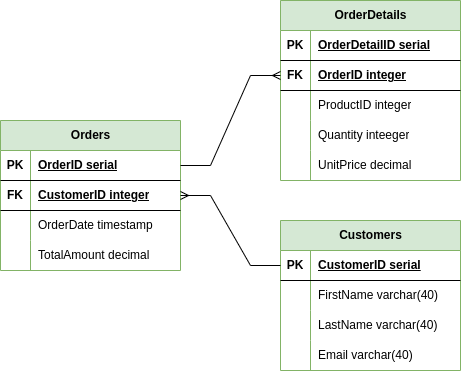

The diagram above was exported from draw.io. Its source (the exported page's mxGraphModel, read from the mxfile embedded in the PNG):
<mxGraphModel dx="400" dy="586" grid="1" gridSize="10" guides="1" tooltips="1" connect="1" arrows="1" fold="1" page="1" pageScale="1" pageWidth="850" pageHeight="1100" math="0" shadow="0">
  <root>
    <mxCell id="0" />
    <mxCell id="1" parent="0" />
    <mxCell id="o4Xg8eDcuoSitdWGhvh7-10" value="Customers" style="shape=table;startSize=30;container=1;collapsible=1;childLayout=tableLayout;fixedRows=1;rowLines=0;fontStyle=1;align=center;resizeLast=1;html=1;fillColor=#d5e8d4;strokeColor=#82b366;" vertex="1" parent="1">
      <mxGeometry x="370" y="240" width="180" height="150" as="geometry" />
    </mxCell>
    <mxCell id="o4Xg8eDcuoSitdWGhvh7-11" value="" style="shape=tableRow;horizontal=0;startSize=0;swimlaneHead=0;swimlaneBody=0;fillColor=none;collapsible=0;dropTarget=0;points=[[0,0.5],[1,0.5]];portConstraint=eastwest;top=0;left=0;right=0;bottom=1;" vertex="1" parent="o4Xg8eDcuoSitdWGhvh7-10">
      <mxGeometry y="30" width="180" height="30" as="geometry" />
    </mxCell>
    <mxCell id="o4Xg8eDcuoSitdWGhvh7-12" value="PK" style="shape=partialRectangle;connectable=0;fillColor=none;top=0;left=0;bottom=0;right=0;fontStyle=1;overflow=hidden;whiteSpace=wrap;html=1;" vertex="1" parent="o4Xg8eDcuoSitdWGhvh7-11">
      <mxGeometry width="30" height="30" as="geometry">
        <mxRectangle width="30" height="30" as="alternateBounds" />
      </mxGeometry>
    </mxCell>
    <mxCell id="o4Xg8eDcuoSitdWGhvh7-13" value="CustomerID serial" style="shape=partialRectangle;connectable=0;fillColor=none;top=0;left=0;bottom=0;right=0;align=left;spacingLeft=6;fontStyle=5;overflow=hidden;whiteSpace=wrap;html=1;" vertex="1" parent="o4Xg8eDcuoSitdWGhvh7-11">
      <mxGeometry x="30" width="150" height="30" as="geometry">
        <mxRectangle width="150" height="30" as="alternateBounds" />
      </mxGeometry>
    </mxCell>
    <mxCell id="o4Xg8eDcuoSitdWGhvh7-14" value="" style="shape=tableRow;horizontal=0;startSize=0;swimlaneHead=0;swimlaneBody=0;fillColor=none;collapsible=0;dropTarget=0;points=[[0,0.5],[1,0.5]];portConstraint=eastwest;top=0;left=0;right=0;bottom=0;" vertex="1" parent="o4Xg8eDcuoSitdWGhvh7-10">
      <mxGeometry y="60" width="180" height="30" as="geometry" />
    </mxCell>
    <mxCell id="o4Xg8eDcuoSitdWGhvh7-15" value="" style="shape=partialRectangle;connectable=0;fillColor=none;top=0;left=0;bottom=0;right=0;editable=1;overflow=hidden;whiteSpace=wrap;html=1;" vertex="1" parent="o4Xg8eDcuoSitdWGhvh7-14">
      <mxGeometry width="30" height="30" as="geometry">
        <mxRectangle width="30" height="30" as="alternateBounds" />
      </mxGeometry>
    </mxCell>
    <mxCell id="o4Xg8eDcuoSitdWGhvh7-16" value="FirstName varchar(40)" style="shape=partialRectangle;connectable=0;fillColor=none;top=0;left=0;bottom=0;right=0;align=left;spacingLeft=6;overflow=hidden;whiteSpace=wrap;html=1;" vertex="1" parent="o4Xg8eDcuoSitdWGhvh7-14">
      <mxGeometry x="30" width="150" height="30" as="geometry">
        <mxRectangle width="150" height="30" as="alternateBounds" />
      </mxGeometry>
    </mxCell>
    <mxCell id="o4Xg8eDcuoSitdWGhvh7-17" value="" style="shape=tableRow;horizontal=0;startSize=0;swimlaneHead=0;swimlaneBody=0;fillColor=none;collapsible=0;dropTarget=0;points=[[0,0.5],[1,0.5]];portConstraint=eastwest;top=0;left=0;right=0;bottom=0;" vertex="1" parent="o4Xg8eDcuoSitdWGhvh7-10">
      <mxGeometry y="90" width="180" height="30" as="geometry" />
    </mxCell>
    <mxCell id="o4Xg8eDcuoSitdWGhvh7-18" value="" style="shape=partialRectangle;connectable=0;fillColor=none;top=0;left=0;bottom=0;right=0;editable=1;overflow=hidden;whiteSpace=wrap;html=1;" vertex="1" parent="o4Xg8eDcuoSitdWGhvh7-17">
      <mxGeometry width="30" height="30" as="geometry">
        <mxRectangle width="30" height="30" as="alternateBounds" />
      </mxGeometry>
    </mxCell>
    <mxCell id="o4Xg8eDcuoSitdWGhvh7-19" value="LastName varchar(40)" style="shape=partialRectangle;connectable=0;fillColor=none;top=0;left=0;bottom=0;right=0;align=left;spacingLeft=6;overflow=hidden;whiteSpace=wrap;html=1;" vertex="1" parent="o4Xg8eDcuoSitdWGhvh7-17">
      <mxGeometry x="30" width="150" height="30" as="geometry">
        <mxRectangle width="150" height="30" as="alternateBounds" />
      </mxGeometry>
    </mxCell>
    <mxCell id="o4Xg8eDcuoSitdWGhvh7-20" value="" style="shape=tableRow;horizontal=0;startSize=0;swimlaneHead=0;swimlaneBody=0;fillColor=none;collapsible=0;dropTarget=0;points=[[0,0.5],[1,0.5]];portConstraint=eastwest;top=0;left=0;right=0;bottom=0;" vertex="1" parent="o4Xg8eDcuoSitdWGhvh7-10">
      <mxGeometry y="120" width="180" height="30" as="geometry" />
    </mxCell>
    <mxCell id="o4Xg8eDcuoSitdWGhvh7-21" value="" style="shape=partialRectangle;connectable=0;fillColor=none;top=0;left=0;bottom=0;right=0;editable=1;overflow=hidden;whiteSpace=wrap;html=1;" vertex="1" parent="o4Xg8eDcuoSitdWGhvh7-20">
      <mxGeometry width="30" height="30" as="geometry">
        <mxRectangle width="30" height="30" as="alternateBounds" />
      </mxGeometry>
    </mxCell>
    <mxCell id="o4Xg8eDcuoSitdWGhvh7-22" value="Email varchar(40)" style="shape=partialRectangle;connectable=0;fillColor=none;top=0;left=0;bottom=0;right=0;align=left;spacingLeft=6;overflow=hidden;whiteSpace=wrap;html=1;" vertex="1" parent="o4Xg8eDcuoSitdWGhvh7-20">
      <mxGeometry x="30" width="150" height="30" as="geometry">
        <mxRectangle width="150" height="30" as="alternateBounds" />
      </mxGeometry>
    </mxCell>
    <mxCell id="o4Xg8eDcuoSitdWGhvh7-23" value="Orders" style="shape=table;startSize=30;container=1;collapsible=1;childLayout=tableLayout;fixedRows=1;rowLines=0;fontStyle=1;align=center;resizeLast=1;html=1;fillColor=#d5e8d4;strokeColor=#82b366;" vertex="1" parent="1">
      <mxGeometry x="90" y="140" width="180" height="150" as="geometry" />
    </mxCell>
    <mxCell id="o4Xg8eDcuoSitdWGhvh7-24" value="" style="shape=tableRow;horizontal=0;startSize=0;swimlaneHead=0;swimlaneBody=0;fillColor=none;collapsible=0;dropTarget=0;points=[[0,0.5],[1,0.5]];portConstraint=eastwest;top=0;left=0;right=0;bottom=1;" vertex="1" parent="o4Xg8eDcuoSitdWGhvh7-23">
      <mxGeometry y="30" width="180" height="30" as="geometry" />
    </mxCell>
    <mxCell id="o4Xg8eDcuoSitdWGhvh7-25" value="PK" style="shape=partialRectangle;connectable=0;fillColor=none;top=0;left=0;bottom=0;right=0;fontStyle=1;overflow=hidden;whiteSpace=wrap;html=1;" vertex="1" parent="o4Xg8eDcuoSitdWGhvh7-24">
      <mxGeometry width="30" height="30" as="geometry">
        <mxRectangle width="30" height="30" as="alternateBounds" />
      </mxGeometry>
    </mxCell>
    <mxCell id="o4Xg8eDcuoSitdWGhvh7-26" value="OrderID serial" style="shape=partialRectangle;connectable=0;fillColor=none;top=0;left=0;bottom=0;right=0;align=left;spacingLeft=6;fontStyle=5;overflow=hidden;whiteSpace=wrap;html=1;" vertex="1" parent="o4Xg8eDcuoSitdWGhvh7-24">
      <mxGeometry x="30" width="150" height="30" as="geometry">
        <mxRectangle width="150" height="30" as="alternateBounds" />
      </mxGeometry>
    </mxCell>
    <mxCell id="o4Xg8eDcuoSitdWGhvh7-53" value="" style="shape=tableRow;horizontal=0;startSize=0;swimlaneHead=0;swimlaneBody=0;fillColor=none;collapsible=0;dropTarget=0;points=[[0,0.5],[1,0.5]];portConstraint=eastwest;top=0;left=0;right=0;bottom=1;" vertex="1" parent="o4Xg8eDcuoSitdWGhvh7-23">
      <mxGeometry y="60" width="180" height="30" as="geometry" />
    </mxCell>
    <mxCell id="o4Xg8eDcuoSitdWGhvh7-54" value="FK" style="shape=partialRectangle;connectable=0;fillColor=none;top=0;left=0;bottom=0;right=0;fontStyle=1;overflow=hidden;whiteSpace=wrap;html=1;" vertex="1" parent="o4Xg8eDcuoSitdWGhvh7-53">
      <mxGeometry width="30" height="30" as="geometry">
        <mxRectangle width="30" height="30" as="alternateBounds" />
      </mxGeometry>
    </mxCell>
    <mxCell id="o4Xg8eDcuoSitdWGhvh7-55" value="CustomerID integer" style="shape=partialRectangle;connectable=0;fillColor=none;top=0;left=0;bottom=0;right=0;align=left;spacingLeft=6;fontStyle=5;overflow=hidden;whiteSpace=wrap;html=1;" vertex="1" parent="o4Xg8eDcuoSitdWGhvh7-53">
      <mxGeometry x="30" width="150" height="30" as="geometry">
        <mxRectangle width="150" height="30" as="alternateBounds" />
      </mxGeometry>
    </mxCell>
    <mxCell id="o4Xg8eDcuoSitdWGhvh7-30" value="" style="shape=tableRow;horizontal=0;startSize=0;swimlaneHead=0;swimlaneBody=0;fillColor=none;collapsible=0;dropTarget=0;points=[[0,0.5],[1,0.5]];portConstraint=eastwest;top=0;left=0;right=0;bottom=0;" vertex="1" parent="o4Xg8eDcuoSitdWGhvh7-23">
      <mxGeometry y="90" width="180" height="30" as="geometry" />
    </mxCell>
    <mxCell id="o4Xg8eDcuoSitdWGhvh7-31" value="" style="shape=partialRectangle;connectable=0;fillColor=none;top=0;left=0;bottom=0;right=0;editable=1;overflow=hidden;whiteSpace=wrap;html=1;" vertex="1" parent="o4Xg8eDcuoSitdWGhvh7-30">
      <mxGeometry width="30" height="30" as="geometry">
        <mxRectangle width="30" height="30" as="alternateBounds" />
      </mxGeometry>
    </mxCell>
    <mxCell id="o4Xg8eDcuoSitdWGhvh7-32" value="OrderDate timestamp" style="shape=partialRectangle;connectable=0;fillColor=none;top=0;left=0;bottom=0;right=0;align=left;spacingLeft=6;overflow=hidden;whiteSpace=wrap;html=1;" vertex="1" parent="o4Xg8eDcuoSitdWGhvh7-30">
      <mxGeometry x="30" width="150" height="30" as="geometry">
        <mxRectangle width="150" height="30" as="alternateBounds" />
      </mxGeometry>
    </mxCell>
    <mxCell id="o4Xg8eDcuoSitdWGhvh7-33" value="" style="shape=tableRow;horizontal=0;startSize=0;swimlaneHead=0;swimlaneBody=0;fillColor=none;collapsible=0;dropTarget=0;points=[[0,0.5],[1,0.5]];portConstraint=eastwest;top=0;left=0;right=0;bottom=0;" vertex="1" parent="o4Xg8eDcuoSitdWGhvh7-23">
      <mxGeometry y="120" width="180" height="30" as="geometry" />
    </mxCell>
    <mxCell id="o4Xg8eDcuoSitdWGhvh7-34" value="" style="shape=partialRectangle;connectable=0;fillColor=none;top=0;left=0;bottom=0;right=0;editable=1;overflow=hidden;whiteSpace=wrap;html=1;" vertex="1" parent="o4Xg8eDcuoSitdWGhvh7-33">
      <mxGeometry width="30" height="30" as="geometry">
        <mxRectangle width="30" height="30" as="alternateBounds" />
      </mxGeometry>
    </mxCell>
    <mxCell id="o4Xg8eDcuoSitdWGhvh7-35" value="TotalAmount decimal" style="shape=partialRectangle;connectable=0;fillColor=none;top=0;left=0;bottom=0;right=0;align=left;spacingLeft=6;overflow=hidden;whiteSpace=wrap;html=1;" vertex="1" parent="o4Xg8eDcuoSitdWGhvh7-33">
      <mxGeometry x="30" width="150" height="30" as="geometry">
        <mxRectangle width="150" height="30" as="alternateBounds" />
      </mxGeometry>
    </mxCell>
    <mxCell id="o4Xg8eDcuoSitdWGhvh7-36" value="OrderDetails" style="shape=table;startSize=30;container=1;collapsible=1;childLayout=tableLayout;fixedRows=1;rowLines=0;fontStyle=1;align=center;resizeLast=1;html=1;fillColor=#d5e8d4;strokeColor=#82b366;" vertex="1" parent="1">
      <mxGeometry x="370" y="20" width="180" height="180" as="geometry" />
    </mxCell>
    <mxCell id="o4Xg8eDcuoSitdWGhvh7-37" value="" style="shape=tableRow;horizontal=0;startSize=0;swimlaneHead=0;swimlaneBody=0;fillColor=none;collapsible=0;dropTarget=0;points=[[0,0.5],[1,0.5]];portConstraint=eastwest;top=0;left=0;right=0;bottom=1;" vertex="1" parent="o4Xg8eDcuoSitdWGhvh7-36">
      <mxGeometry y="30" width="180" height="30" as="geometry" />
    </mxCell>
    <mxCell id="o4Xg8eDcuoSitdWGhvh7-38" value="PK" style="shape=partialRectangle;connectable=0;fillColor=none;top=0;left=0;bottom=0;right=0;fontStyle=1;overflow=hidden;whiteSpace=wrap;html=1;" vertex="1" parent="o4Xg8eDcuoSitdWGhvh7-37">
      <mxGeometry width="30" height="30" as="geometry">
        <mxRectangle width="30" height="30" as="alternateBounds" />
      </mxGeometry>
    </mxCell>
    <mxCell id="o4Xg8eDcuoSitdWGhvh7-39" value="OrderDetailID serial" style="shape=partialRectangle;connectable=0;fillColor=none;top=0;left=0;bottom=0;right=0;align=left;spacingLeft=6;fontStyle=5;overflow=hidden;whiteSpace=wrap;html=1;" vertex="1" parent="o4Xg8eDcuoSitdWGhvh7-37">
      <mxGeometry x="30" width="150" height="30" as="geometry">
        <mxRectangle width="150" height="30" as="alternateBounds" />
      </mxGeometry>
    </mxCell>
    <mxCell id="o4Xg8eDcuoSitdWGhvh7-57" value="" style="shape=tableRow;horizontal=0;startSize=0;swimlaneHead=0;swimlaneBody=0;fillColor=none;collapsible=0;dropTarget=0;points=[[0,0.5],[1,0.5]];portConstraint=eastwest;top=0;left=0;right=0;bottom=1;" vertex="1" parent="o4Xg8eDcuoSitdWGhvh7-36">
      <mxGeometry y="60" width="180" height="30" as="geometry" />
    </mxCell>
    <mxCell id="o4Xg8eDcuoSitdWGhvh7-58" value="FK" style="shape=partialRectangle;connectable=0;fillColor=none;top=0;left=0;bottom=0;right=0;fontStyle=1;overflow=hidden;whiteSpace=wrap;html=1;" vertex="1" parent="o4Xg8eDcuoSitdWGhvh7-57">
      <mxGeometry width="30" height="30" as="geometry">
        <mxRectangle width="30" height="30" as="alternateBounds" />
      </mxGeometry>
    </mxCell>
    <mxCell id="o4Xg8eDcuoSitdWGhvh7-59" value="OrderID integer" style="shape=partialRectangle;connectable=0;fillColor=none;top=0;left=0;bottom=0;right=0;align=left;spacingLeft=6;fontStyle=5;overflow=hidden;whiteSpace=wrap;html=1;" vertex="1" parent="o4Xg8eDcuoSitdWGhvh7-57">
      <mxGeometry x="30" width="150" height="30" as="geometry">
        <mxRectangle width="150" height="30" as="alternateBounds" />
      </mxGeometry>
    </mxCell>
    <mxCell id="o4Xg8eDcuoSitdWGhvh7-43" value="" style="shape=tableRow;horizontal=0;startSize=0;swimlaneHead=0;swimlaneBody=0;fillColor=none;collapsible=0;dropTarget=0;points=[[0,0.5],[1,0.5]];portConstraint=eastwest;top=0;left=0;right=0;bottom=0;" vertex="1" parent="o4Xg8eDcuoSitdWGhvh7-36">
      <mxGeometry y="90" width="180" height="30" as="geometry" />
    </mxCell>
    <mxCell id="o4Xg8eDcuoSitdWGhvh7-44" value="" style="shape=partialRectangle;connectable=0;fillColor=none;top=0;left=0;bottom=0;right=0;editable=1;overflow=hidden;whiteSpace=wrap;html=1;" vertex="1" parent="o4Xg8eDcuoSitdWGhvh7-43">
      <mxGeometry width="30" height="30" as="geometry">
        <mxRectangle width="30" height="30" as="alternateBounds" />
      </mxGeometry>
    </mxCell>
    <mxCell id="o4Xg8eDcuoSitdWGhvh7-45" value="ProductID integer" style="shape=partialRectangle;connectable=0;fillColor=none;top=0;left=0;bottom=0;right=0;align=left;spacingLeft=6;overflow=hidden;whiteSpace=wrap;html=1;" vertex="1" parent="o4Xg8eDcuoSitdWGhvh7-43">
      <mxGeometry x="30" width="150" height="30" as="geometry">
        <mxRectangle width="150" height="30" as="alternateBounds" />
      </mxGeometry>
    </mxCell>
    <mxCell id="o4Xg8eDcuoSitdWGhvh7-46" value="" style="shape=tableRow;horizontal=0;startSize=0;swimlaneHead=0;swimlaneBody=0;fillColor=none;collapsible=0;dropTarget=0;points=[[0,0.5],[1,0.5]];portConstraint=eastwest;top=0;left=0;right=0;bottom=0;" vertex="1" parent="o4Xg8eDcuoSitdWGhvh7-36">
      <mxGeometry y="120" width="180" height="30" as="geometry" />
    </mxCell>
    <mxCell id="o4Xg8eDcuoSitdWGhvh7-47" value="" style="shape=partialRectangle;connectable=0;fillColor=none;top=0;left=0;bottom=0;right=0;editable=1;overflow=hidden;whiteSpace=wrap;html=1;" vertex="1" parent="o4Xg8eDcuoSitdWGhvh7-46">
      <mxGeometry width="30" height="30" as="geometry">
        <mxRectangle width="30" height="30" as="alternateBounds" />
      </mxGeometry>
    </mxCell>
    <mxCell id="o4Xg8eDcuoSitdWGhvh7-48" value="Quantity inteeger" style="shape=partialRectangle;connectable=0;fillColor=none;top=0;left=0;bottom=0;right=0;align=left;spacingLeft=6;overflow=hidden;whiteSpace=wrap;html=1;" vertex="1" parent="o4Xg8eDcuoSitdWGhvh7-46">
      <mxGeometry x="30" width="150" height="30" as="geometry">
        <mxRectangle width="150" height="30" as="alternateBounds" />
      </mxGeometry>
    </mxCell>
    <mxCell id="o4Xg8eDcuoSitdWGhvh7-50" value="" style="shape=tableRow;horizontal=0;startSize=0;swimlaneHead=0;swimlaneBody=0;fillColor=none;collapsible=0;dropTarget=0;points=[[0,0.5],[1,0.5]];portConstraint=eastwest;top=0;left=0;right=0;bottom=0;" vertex="1" parent="o4Xg8eDcuoSitdWGhvh7-36">
      <mxGeometry y="150" width="180" height="30" as="geometry" />
    </mxCell>
    <mxCell id="o4Xg8eDcuoSitdWGhvh7-51" value="" style="shape=partialRectangle;connectable=0;fillColor=none;top=0;left=0;bottom=0;right=0;editable=1;overflow=hidden;whiteSpace=wrap;html=1;" vertex="1" parent="o4Xg8eDcuoSitdWGhvh7-50">
      <mxGeometry width="30" height="30" as="geometry">
        <mxRectangle width="30" height="30" as="alternateBounds" />
      </mxGeometry>
    </mxCell>
    <mxCell id="o4Xg8eDcuoSitdWGhvh7-52" value="UnitPrice decimal" style="shape=partialRectangle;connectable=0;fillColor=none;top=0;left=0;bottom=0;right=0;align=left;spacingLeft=6;overflow=hidden;whiteSpace=wrap;html=1;" vertex="1" parent="o4Xg8eDcuoSitdWGhvh7-50">
      <mxGeometry x="30" width="150" height="30" as="geometry">
        <mxRectangle width="150" height="30" as="alternateBounds" />
      </mxGeometry>
    </mxCell>
    <mxCell id="o4Xg8eDcuoSitdWGhvh7-56" value="" style="edgeStyle=entityRelationEdgeStyle;fontSize=12;html=1;endArrow=ERmany;rounded=0;" edge="1" parent="1" source="o4Xg8eDcuoSitdWGhvh7-11" target="o4Xg8eDcuoSitdWGhvh7-53">
      <mxGeometry width="100" height="100" relative="1" as="geometry">
        <mxPoint x="150" y="370" as="sourcePoint" />
        <mxPoint x="250" y="270" as="targetPoint" />
      </mxGeometry>
    </mxCell>
    <mxCell id="o4Xg8eDcuoSitdWGhvh7-60" value="" style="edgeStyle=entityRelationEdgeStyle;fontSize=12;html=1;endArrow=ERmany;rounded=0;entryX=0;entryY=0.5;entryDx=0;entryDy=0;" edge="1" parent="1" source="o4Xg8eDcuoSitdWGhvh7-24" target="o4Xg8eDcuoSitdWGhvh7-57">
      <mxGeometry width="100" height="100" relative="1" as="geometry">
        <mxPoint x="200" y="260" as="sourcePoint" />
        <mxPoint x="300" y="160" as="targetPoint" />
      </mxGeometry>
    </mxCell>
  </root>
</mxGraphModel>